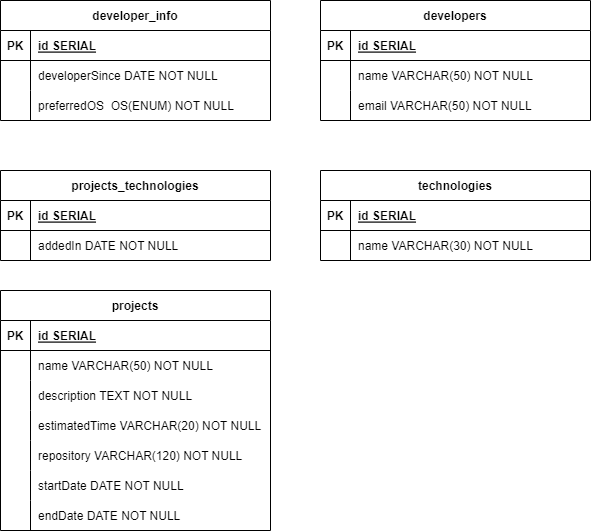

The diagram above was exported from draw.io. Its source (the exported page's mxGraphModel, read from the mxfile embedded in the PNG):
<mxGraphModel dx="1646" dy="802" grid="1" gridSize="10" guides="1" tooltips="1" connect="1" arrows="1" fold="1" page="1" pageScale="1" pageWidth="850" pageHeight="1100" background="#ffffff" math="0" shadow="0" extFonts="Permanent Marker^https://fonts.googleapis.com/css?family=Permanent+Marker">
  <root>
    <mxCell id="0" />
    <mxCell id="1" parent="0" />
    <mxCell id="C-vyLk0tnHw3VtMMgP7b-2" value="developers" style="shape=table;startSize=30;container=1;collapsible=1;childLayout=tableLayout;fixedRows=1;rowLines=0;fontStyle=1;align=center;resizeLast=1;" parent="1" vertex="1">
      <mxGeometry x="450" y="120" width="270" height="120" as="geometry" />
    </mxCell>
    <mxCell id="C-vyLk0tnHw3VtMMgP7b-3" value="" style="shape=partialRectangle;collapsible=0;dropTarget=0;pointerEvents=0;fillColor=none;points=[[0,0.5],[1,0.5]];portConstraint=eastwest;top=0;left=0;right=0;bottom=1;" parent="C-vyLk0tnHw3VtMMgP7b-2" vertex="1">
      <mxGeometry y="30" width="270" height="30" as="geometry" />
    </mxCell>
    <mxCell id="C-vyLk0tnHw3VtMMgP7b-4" value="PK" style="shape=partialRectangle;overflow=hidden;connectable=0;fillColor=none;top=0;left=0;bottom=0;right=0;fontStyle=1;" parent="C-vyLk0tnHw3VtMMgP7b-3" vertex="1">
      <mxGeometry width="30" height="30" as="geometry">
        <mxRectangle width="30" height="30" as="alternateBounds" />
      </mxGeometry>
    </mxCell>
    <mxCell id="C-vyLk0tnHw3VtMMgP7b-5" value="id SERIAL" style="shape=partialRectangle;overflow=hidden;connectable=0;fillColor=none;top=0;left=0;bottom=0;right=0;align=left;spacingLeft=6;fontStyle=5;" parent="C-vyLk0tnHw3VtMMgP7b-3" vertex="1">
      <mxGeometry x="30" width="240" height="30" as="geometry">
        <mxRectangle width="240" height="30" as="alternateBounds" />
      </mxGeometry>
    </mxCell>
    <mxCell id="C-vyLk0tnHw3VtMMgP7b-6" value="" style="shape=partialRectangle;collapsible=0;dropTarget=0;pointerEvents=0;fillColor=none;points=[[0,0.5],[1,0.5]];portConstraint=eastwest;top=0;left=0;right=0;bottom=0;" parent="C-vyLk0tnHw3VtMMgP7b-2" vertex="1">
      <mxGeometry y="60" width="270" height="30" as="geometry" />
    </mxCell>
    <mxCell id="C-vyLk0tnHw3VtMMgP7b-7" value="" style="shape=partialRectangle;overflow=hidden;connectable=0;fillColor=none;top=0;left=0;bottom=0;right=0;" parent="C-vyLk0tnHw3VtMMgP7b-6" vertex="1">
      <mxGeometry width="30" height="30" as="geometry">
        <mxRectangle width="30" height="30" as="alternateBounds" />
      </mxGeometry>
    </mxCell>
    <mxCell id="C-vyLk0tnHw3VtMMgP7b-8" value="name VARCHAR(50) NOT NULL     " style="shape=partialRectangle;overflow=hidden;connectable=0;fillColor=none;top=0;left=0;bottom=0;right=0;align=left;spacingLeft=6;" parent="C-vyLk0tnHw3VtMMgP7b-6" vertex="1">
      <mxGeometry x="30" width="240" height="30" as="geometry">
        <mxRectangle width="240" height="30" as="alternateBounds" />
      </mxGeometry>
    </mxCell>
    <mxCell id="C-vyLk0tnHw3VtMMgP7b-9" value="" style="shape=partialRectangle;collapsible=0;dropTarget=0;pointerEvents=0;fillColor=none;points=[[0,0.5],[1,0.5]];portConstraint=eastwest;top=0;left=0;right=0;bottom=0;" parent="C-vyLk0tnHw3VtMMgP7b-2" vertex="1">
      <mxGeometry y="90" width="270" height="30" as="geometry" />
    </mxCell>
    <mxCell id="C-vyLk0tnHw3VtMMgP7b-10" value="" style="shape=partialRectangle;overflow=hidden;connectable=0;fillColor=none;top=0;left=0;bottom=0;right=0;" parent="C-vyLk0tnHw3VtMMgP7b-9" vertex="1">
      <mxGeometry width="30" height="30" as="geometry">
        <mxRectangle width="30" height="30" as="alternateBounds" />
      </mxGeometry>
    </mxCell>
    <mxCell id="C-vyLk0tnHw3VtMMgP7b-11" value="email VARCHAR(50) NOT NULL" style="shape=partialRectangle;overflow=hidden;connectable=0;fillColor=none;top=0;left=0;bottom=0;right=0;align=left;spacingLeft=6;" parent="C-vyLk0tnHw3VtMMgP7b-9" vertex="1">
      <mxGeometry x="30" width="240" height="30" as="geometry">
        <mxRectangle width="240" height="30" as="alternateBounds" />
      </mxGeometry>
    </mxCell>
    <mxCell id="C-vyLk0tnHw3VtMMgP7b-23" value="developer_info" style="shape=table;startSize=30;container=1;collapsible=1;childLayout=tableLayout;fixedRows=1;rowLines=0;fontStyle=1;align=center;resizeLast=1;" parent="1" vertex="1">
      <mxGeometry x="130" y="120" width="270.0000000000001" height="120" as="geometry" />
    </mxCell>
    <mxCell id="C-vyLk0tnHw3VtMMgP7b-24" value="" style="shape=partialRectangle;collapsible=0;dropTarget=0;pointerEvents=0;fillColor=none;points=[[0,0.5],[1,0.5]];portConstraint=eastwest;top=0;left=0;right=0;bottom=1;" parent="C-vyLk0tnHw3VtMMgP7b-23" vertex="1">
      <mxGeometry y="30" width="270.0000000000001" height="30" as="geometry" />
    </mxCell>
    <mxCell id="C-vyLk0tnHw3VtMMgP7b-25" value="PK" style="shape=partialRectangle;overflow=hidden;connectable=0;fillColor=none;top=0;left=0;bottom=0;right=0;fontStyle=1;" parent="C-vyLk0tnHw3VtMMgP7b-24" vertex="1">
      <mxGeometry width="30" height="30" as="geometry">
        <mxRectangle width="30" height="30" as="alternateBounds" />
      </mxGeometry>
    </mxCell>
    <mxCell id="C-vyLk0tnHw3VtMMgP7b-26" value="id SERIAL" style="shape=partialRectangle;overflow=hidden;connectable=0;fillColor=none;top=0;left=0;bottom=0;right=0;align=left;spacingLeft=6;fontStyle=5;" parent="C-vyLk0tnHw3VtMMgP7b-24" vertex="1">
      <mxGeometry x="30" width="240.0000000000001" height="30" as="geometry">
        <mxRectangle width="240.0000000000001" height="30" as="alternateBounds" />
      </mxGeometry>
    </mxCell>
    <mxCell id="C-vyLk0tnHw3VtMMgP7b-27" value="" style="shape=partialRectangle;collapsible=0;dropTarget=0;pointerEvents=0;fillColor=none;points=[[0,0.5],[1,0.5]];portConstraint=eastwest;top=0;left=0;right=0;bottom=0;" parent="C-vyLk0tnHw3VtMMgP7b-23" vertex="1">
      <mxGeometry y="60" width="270.0000000000001" height="30" as="geometry" />
    </mxCell>
    <mxCell id="C-vyLk0tnHw3VtMMgP7b-28" value="" style="shape=partialRectangle;overflow=hidden;connectable=0;fillColor=none;top=0;left=0;bottom=0;right=0;" parent="C-vyLk0tnHw3VtMMgP7b-27" vertex="1">
      <mxGeometry width="30" height="30" as="geometry">
        <mxRectangle width="30" height="30" as="alternateBounds" />
      </mxGeometry>
    </mxCell>
    <mxCell id="C-vyLk0tnHw3VtMMgP7b-29" value="developerSince DATE NOT NULL    " style="shape=partialRectangle;overflow=hidden;connectable=0;fillColor=none;top=0;left=0;bottom=0;right=0;align=left;spacingLeft=6;" parent="C-vyLk0tnHw3VtMMgP7b-27" vertex="1">
      <mxGeometry x="30" width="240.0000000000001" height="30" as="geometry">
        <mxRectangle width="240.0000000000001" height="30" as="alternateBounds" />
      </mxGeometry>
    </mxCell>
    <mxCell id="kRMjInCKh3_ai808SfhC-1" style="shape=partialRectangle;collapsible=0;dropTarget=0;pointerEvents=0;fillColor=none;points=[[0,0.5],[1,0.5]];portConstraint=eastwest;top=0;left=0;right=0;bottom=0;" vertex="1" parent="C-vyLk0tnHw3VtMMgP7b-23">
      <mxGeometry y="90" width="270.0000000000001" height="30" as="geometry" />
    </mxCell>
    <mxCell id="kRMjInCKh3_ai808SfhC-2" style="shape=partialRectangle;overflow=hidden;connectable=0;fillColor=none;top=0;left=0;bottom=0;right=0;" vertex="1" parent="kRMjInCKh3_ai808SfhC-1">
      <mxGeometry width="30" height="30" as="geometry">
        <mxRectangle width="30" height="30" as="alternateBounds" />
      </mxGeometry>
    </mxCell>
    <mxCell id="kRMjInCKh3_ai808SfhC-3" value="preferredOS  OS(ENUM) NOT NULL" style="shape=partialRectangle;overflow=hidden;connectable=0;fillColor=none;top=0;left=0;bottom=0;right=0;align=left;spacingLeft=6;" vertex="1" parent="kRMjInCKh3_ai808SfhC-1">
      <mxGeometry x="30" width="240.0000000000001" height="30" as="geometry">
        <mxRectangle width="240.0000000000001" height="30" as="alternateBounds" />
      </mxGeometry>
    </mxCell>
    <mxCell id="kRMjInCKh3_ai808SfhC-4" value="projects" style="shape=table;startSize=30;container=1;collapsible=1;childLayout=tableLayout;fixedRows=1;rowLines=0;fontStyle=1;align=center;resizeLast=1;" vertex="1" parent="1">
      <mxGeometry x="130" y="410" width="270" height="240" as="geometry" />
    </mxCell>
    <mxCell id="kRMjInCKh3_ai808SfhC-5" value="" style="shape=partialRectangle;collapsible=0;dropTarget=0;pointerEvents=0;fillColor=none;points=[[0,0.5],[1,0.5]];portConstraint=eastwest;top=0;left=0;right=0;bottom=1;" vertex="1" parent="kRMjInCKh3_ai808SfhC-4">
      <mxGeometry y="30" width="270" height="30" as="geometry" />
    </mxCell>
    <mxCell id="kRMjInCKh3_ai808SfhC-6" value="PK" style="shape=partialRectangle;overflow=hidden;connectable=0;fillColor=none;top=0;left=0;bottom=0;right=0;fontStyle=1;" vertex="1" parent="kRMjInCKh3_ai808SfhC-5">
      <mxGeometry width="30" height="30" as="geometry">
        <mxRectangle width="30" height="30" as="alternateBounds" />
      </mxGeometry>
    </mxCell>
    <mxCell id="kRMjInCKh3_ai808SfhC-7" value="id SERIAL" style="shape=partialRectangle;overflow=hidden;connectable=0;fillColor=none;top=0;left=0;bottom=0;right=0;align=left;spacingLeft=6;fontStyle=5;" vertex="1" parent="kRMjInCKh3_ai808SfhC-5">
      <mxGeometry x="30" width="240" height="30" as="geometry">
        <mxRectangle width="240" height="30" as="alternateBounds" />
      </mxGeometry>
    </mxCell>
    <mxCell id="kRMjInCKh3_ai808SfhC-8" value="" style="shape=partialRectangle;collapsible=0;dropTarget=0;pointerEvents=0;fillColor=none;points=[[0,0.5],[1,0.5]];portConstraint=eastwest;top=0;left=0;right=0;bottom=0;" vertex="1" parent="kRMjInCKh3_ai808SfhC-4">
      <mxGeometry y="60" width="270" height="30" as="geometry" />
    </mxCell>
    <mxCell id="kRMjInCKh3_ai808SfhC-9" value="" style="shape=partialRectangle;overflow=hidden;connectable=0;fillColor=none;top=0;left=0;bottom=0;right=0;" vertex="1" parent="kRMjInCKh3_ai808SfhC-8">
      <mxGeometry width="30" height="30" as="geometry">
        <mxRectangle width="30" height="30" as="alternateBounds" />
      </mxGeometry>
    </mxCell>
    <mxCell id="kRMjInCKh3_ai808SfhC-10" value="name VARCHAR(50) NOT NULL    " style="shape=partialRectangle;overflow=hidden;connectable=0;fillColor=none;top=0;left=0;bottom=0;right=0;align=left;spacingLeft=6;" vertex="1" parent="kRMjInCKh3_ai808SfhC-8">
      <mxGeometry x="30" width="240" height="30" as="geometry">
        <mxRectangle width="240" height="30" as="alternateBounds" />
      </mxGeometry>
    </mxCell>
    <mxCell id="kRMjInCKh3_ai808SfhC-11" style="shape=partialRectangle;collapsible=0;dropTarget=0;pointerEvents=0;fillColor=none;points=[[0,0.5],[1,0.5]];portConstraint=eastwest;top=0;left=0;right=0;bottom=0;" vertex="1" parent="kRMjInCKh3_ai808SfhC-4">
      <mxGeometry y="90" width="270" height="30" as="geometry" />
    </mxCell>
    <mxCell id="kRMjInCKh3_ai808SfhC-12" style="shape=partialRectangle;overflow=hidden;connectable=0;fillColor=none;top=0;left=0;bottom=0;right=0;" vertex="1" parent="kRMjInCKh3_ai808SfhC-11">
      <mxGeometry width="30" height="30" as="geometry">
        <mxRectangle width="30" height="30" as="alternateBounds" />
      </mxGeometry>
    </mxCell>
    <mxCell id="kRMjInCKh3_ai808SfhC-13" value="description TEXT NOT NULL" style="shape=partialRectangle;overflow=hidden;connectable=0;fillColor=none;top=0;left=0;bottom=0;right=0;align=left;spacingLeft=6;" vertex="1" parent="kRMjInCKh3_ai808SfhC-11">
      <mxGeometry x="30" width="240" height="30" as="geometry">
        <mxRectangle width="240" height="30" as="alternateBounds" />
      </mxGeometry>
    </mxCell>
    <mxCell id="kRMjInCKh3_ai808SfhC-27" style="shape=partialRectangle;collapsible=0;dropTarget=0;pointerEvents=0;fillColor=none;points=[[0,0.5],[1,0.5]];portConstraint=eastwest;top=0;left=0;right=0;bottom=0;" vertex="1" parent="kRMjInCKh3_ai808SfhC-4">
      <mxGeometry y="120" width="270" height="30" as="geometry" />
    </mxCell>
    <mxCell id="kRMjInCKh3_ai808SfhC-28" style="shape=partialRectangle;overflow=hidden;connectable=0;fillColor=none;top=0;left=0;bottom=0;right=0;" vertex="1" parent="kRMjInCKh3_ai808SfhC-27">
      <mxGeometry width="30" height="30" as="geometry">
        <mxRectangle width="30" height="30" as="alternateBounds" />
      </mxGeometry>
    </mxCell>
    <mxCell id="kRMjInCKh3_ai808SfhC-29" value="estimatedTime VARCHAR(20) NOT NULL" style="shape=partialRectangle;overflow=hidden;connectable=0;fillColor=none;top=0;left=0;bottom=0;right=0;align=left;spacingLeft=6;" vertex="1" parent="kRMjInCKh3_ai808SfhC-27">
      <mxGeometry x="30" width="240" height="30" as="geometry">
        <mxRectangle width="240" height="30" as="alternateBounds" />
      </mxGeometry>
    </mxCell>
    <mxCell id="kRMjInCKh3_ai808SfhC-30" style="shape=partialRectangle;collapsible=0;dropTarget=0;pointerEvents=0;fillColor=none;points=[[0,0.5],[1,0.5]];portConstraint=eastwest;top=0;left=0;right=0;bottom=0;" vertex="1" parent="kRMjInCKh3_ai808SfhC-4">
      <mxGeometry y="150" width="270" height="30" as="geometry" />
    </mxCell>
    <mxCell id="kRMjInCKh3_ai808SfhC-31" value="    " style="shape=partialRectangle;overflow=hidden;connectable=0;fillColor=none;top=0;left=0;bottom=0;right=0;" vertex="1" parent="kRMjInCKh3_ai808SfhC-30">
      <mxGeometry width="30" height="30" as="geometry">
        <mxRectangle width="30" height="30" as="alternateBounds" />
      </mxGeometry>
    </mxCell>
    <mxCell id="kRMjInCKh3_ai808SfhC-32" value="repository VARCHAR(120) NOT NULL" style="shape=partialRectangle;overflow=hidden;connectable=0;fillColor=none;top=0;left=0;bottom=0;right=0;align=left;spacingLeft=6;" vertex="1" parent="kRMjInCKh3_ai808SfhC-30">
      <mxGeometry x="30" width="240" height="30" as="geometry">
        <mxRectangle width="240" height="30" as="alternateBounds" />
      </mxGeometry>
    </mxCell>
    <mxCell id="kRMjInCKh3_ai808SfhC-33" style="shape=partialRectangle;collapsible=0;dropTarget=0;pointerEvents=0;fillColor=none;points=[[0,0.5],[1,0.5]];portConstraint=eastwest;top=0;left=0;right=0;bottom=0;" vertex="1" parent="kRMjInCKh3_ai808SfhC-4">
      <mxGeometry y="180" width="270" height="30" as="geometry" />
    </mxCell>
    <mxCell id="kRMjInCKh3_ai808SfhC-34" style="shape=partialRectangle;overflow=hidden;connectable=0;fillColor=none;top=0;left=0;bottom=0;right=0;" vertex="1" parent="kRMjInCKh3_ai808SfhC-33">
      <mxGeometry width="30" height="30" as="geometry">
        <mxRectangle width="30" height="30" as="alternateBounds" />
      </mxGeometry>
    </mxCell>
    <mxCell id="kRMjInCKh3_ai808SfhC-35" value="startDate DATE NOT NULL" style="shape=partialRectangle;overflow=hidden;connectable=0;fillColor=none;top=0;left=0;bottom=0;right=0;align=left;spacingLeft=6;" vertex="1" parent="kRMjInCKh3_ai808SfhC-33">
      <mxGeometry x="30" width="240" height="30" as="geometry">
        <mxRectangle width="240" height="30" as="alternateBounds" />
      </mxGeometry>
    </mxCell>
    <mxCell id="kRMjInCKh3_ai808SfhC-36" style="shape=partialRectangle;collapsible=0;dropTarget=0;pointerEvents=0;fillColor=none;points=[[0,0.5],[1,0.5]];portConstraint=eastwest;top=0;left=0;right=0;bottom=0;" vertex="1" parent="kRMjInCKh3_ai808SfhC-4">
      <mxGeometry y="210" width="270" height="30" as="geometry" />
    </mxCell>
    <mxCell id="kRMjInCKh3_ai808SfhC-37" style="shape=partialRectangle;overflow=hidden;connectable=0;fillColor=none;top=0;left=0;bottom=0;right=0;" vertex="1" parent="kRMjInCKh3_ai808SfhC-36">
      <mxGeometry width="30" height="30" as="geometry">
        <mxRectangle width="30" height="30" as="alternateBounds" />
      </mxGeometry>
    </mxCell>
    <mxCell id="kRMjInCKh3_ai808SfhC-38" value="endDate DATE NOT NULL" style="shape=partialRectangle;overflow=hidden;connectable=0;fillColor=none;top=0;left=0;bottom=0;right=0;align=left;spacingLeft=6;" vertex="1" parent="kRMjInCKh3_ai808SfhC-36">
      <mxGeometry x="30" width="240" height="30" as="geometry">
        <mxRectangle width="240" height="30" as="alternateBounds" />
      </mxGeometry>
    </mxCell>
    <mxCell id="kRMjInCKh3_ai808SfhC-17" value="technologies" style="shape=table;startSize=30;container=1;collapsible=1;childLayout=tableLayout;fixedRows=1;rowLines=0;fontStyle=1;align=center;resizeLast=1;" vertex="1" parent="1">
      <mxGeometry x="450" y="290" width="270" height="90" as="geometry" />
    </mxCell>
    <mxCell id="kRMjInCKh3_ai808SfhC-18" value="" style="shape=partialRectangle;collapsible=0;dropTarget=0;pointerEvents=0;fillColor=none;points=[[0,0.5],[1,0.5]];portConstraint=eastwest;top=0;left=0;right=0;bottom=1;" vertex="1" parent="kRMjInCKh3_ai808SfhC-17">
      <mxGeometry y="30" width="270" height="30" as="geometry" />
    </mxCell>
    <mxCell id="kRMjInCKh3_ai808SfhC-19" value="PK" style="shape=partialRectangle;overflow=hidden;connectable=0;fillColor=none;top=0;left=0;bottom=0;right=0;fontStyle=1;" vertex="1" parent="kRMjInCKh3_ai808SfhC-18">
      <mxGeometry width="30" height="30" as="geometry">
        <mxRectangle width="30" height="30" as="alternateBounds" />
      </mxGeometry>
    </mxCell>
    <mxCell id="kRMjInCKh3_ai808SfhC-20" value="id SERIAL" style="shape=partialRectangle;overflow=hidden;connectable=0;fillColor=none;top=0;left=0;bottom=0;right=0;align=left;spacingLeft=6;fontStyle=5;" vertex="1" parent="kRMjInCKh3_ai808SfhC-18">
      <mxGeometry x="30" width="240" height="30" as="geometry">
        <mxRectangle width="240" height="30" as="alternateBounds" />
      </mxGeometry>
    </mxCell>
    <mxCell id="kRMjInCKh3_ai808SfhC-21" value="" style="shape=partialRectangle;collapsible=0;dropTarget=0;pointerEvents=0;fillColor=none;points=[[0,0.5],[1,0.5]];portConstraint=eastwest;top=0;left=0;right=0;bottom=0;" vertex="1" parent="kRMjInCKh3_ai808SfhC-17">
      <mxGeometry y="60" width="270" height="30" as="geometry" />
    </mxCell>
    <mxCell id="kRMjInCKh3_ai808SfhC-22" value="" style="shape=partialRectangle;overflow=hidden;connectable=0;fillColor=none;top=0;left=0;bottom=0;right=0;" vertex="1" parent="kRMjInCKh3_ai808SfhC-21">
      <mxGeometry width="30" height="30" as="geometry">
        <mxRectangle width="30" height="30" as="alternateBounds" />
      </mxGeometry>
    </mxCell>
    <mxCell id="kRMjInCKh3_ai808SfhC-23" value="name VARCHAR(30) NOT NULL" style="shape=partialRectangle;overflow=hidden;connectable=0;fillColor=none;top=0;left=0;bottom=0;right=0;align=left;spacingLeft=6;" vertex="1" parent="kRMjInCKh3_ai808SfhC-21">
      <mxGeometry x="30" width="240" height="30" as="geometry">
        <mxRectangle width="240" height="30" as="alternateBounds" />
      </mxGeometry>
    </mxCell>
    <mxCell id="kRMjInCKh3_ai808SfhC-70" value="projects_technologies" style="shape=table;startSize=30;container=1;collapsible=1;childLayout=tableLayout;fixedRows=1;rowLines=0;fontStyle=1;align=center;resizeLast=1;" vertex="1" parent="1">
      <mxGeometry x="130" y="290" width="270.0000000000001" height="90" as="geometry" />
    </mxCell>
    <mxCell id="kRMjInCKh3_ai808SfhC-71" value="" style="shape=partialRectangle;collapsible=0;dropTarget=0;pointerEvents=0;fillColor=none;points=[[0,0.5],[1,0.5]];portConstraint=eastwest;top=0;left=0;right=0;bottom=1;" vertex="1" parent="kRMjInCKh3_ai808SfhC-70">
      <mxGeometry y="30" width="270.0000000000001" height="30" as="geometry" />
    </mxCell>
    <mxCell id="kRMjInCKh3_ai808SfhC-72" value="PK" style="shape=partialRectangle;overflow=hidden;connectable=0;fillColor=none;top=0;left=0;bottom=0;right=0;fontStyle=1;" vertex="1" parent="kRMjInCKh3_ai808SfhC-71">
      <mxGeometry width="30" height="30" as="geometry">
        <mxRectangle width="30" height="30" as="alternateBounds" />
      </mxGeometry>
    </mxCell>
    <mxCell id="kRMjInCKh3_ai808SfhC-73" value="id SERIAL" style="shape=partialRectangle;overflow=hidden;connectable=0;fillColor=none;top=0;left=0;bottom=0;right=0;align=left;spacingLeft=6;fontStyle=5;" vertex="1" parent="kRMjInCKh3_ai808SfhC-71">
      <mxGeometry x="30" width="240.0000000000001" height="30" as="geometry">
        <mxRectangle width="240.0000000000001" height="30" as="alternateBounds" />
      </mxGeometry>
    </mxCell>
    <mxCell id="kRMjInCKh3_ai808SfhC-74" value="" style="shape=partialRectangle;collapsible=0;dropTarget=0;pointerEvents=0;fillColor=none;points=[[0,0.5],[1,0.5]];portConstraint=eastwest;top=0;left=0;right=0;bottom=0;" vertex="1" parent="kRMjInCKh3_ai808SfhC-70">
      <mxGeometry y="60" width="270.0000000000001" height="30" as="geometry" />
    </mxCell>
    <mxCell id="kRMjInCKh3_ai808SfhC-75" value="" style="shape=partialRectangle;overflow=hidden;connectable=0;fillColor=none;top=0;left=0;bottom=0;right=0;" vertex="1" parent="kRMjInCKh3_ai808SfhC-74">
      <mxGeometry width="30" height="30" as="geometry">
        <mxRectangle width="30" height="30" as="alternateBounds" />
      </mxGeometry>
    </mxCell>
    <mxCell id="kRMjInCKh3_ai808SfhC-76" value="addedIn DATE NOT NULL" style="shape=partialRectangle;overflow=hidden;connectable=0;fillColor=none;top=0;left=0;bottom=0;right=0;align=left;spacingLeft=6;" vertex="1" parent="kRMjInCKh3_ai808SfhC-74">
      <mxGeometry x="30" width="240.0000000000001" height="30" as="geometry">
        <mxRectangle width="240.0000000000001" height="30" as="alternateBounds" />
      </mxGeometry>
    </mxCell>
  </root>
</mxGraphModel>